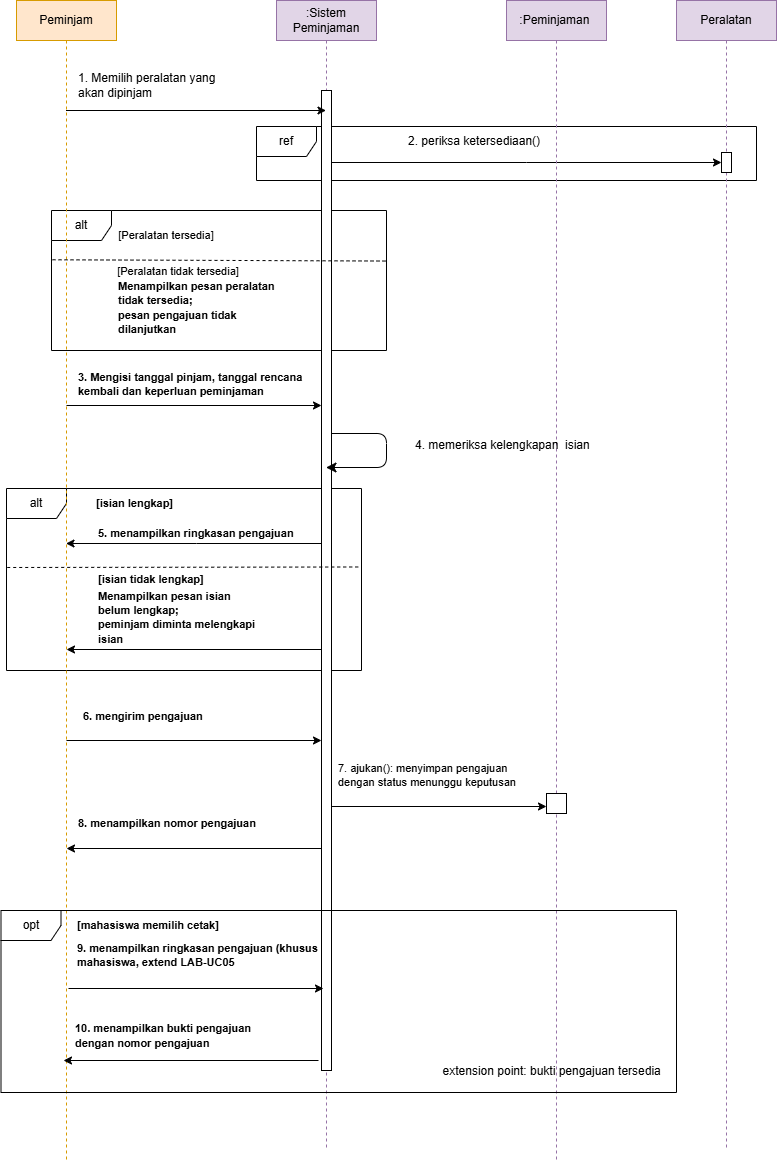

The diagram above was exported from draw.io. Its source (the exported page's mxGraphModel, read from the mxfile embedded in the PNG):
<mxGraphModel dx="1040" dy="567" grid="1" gridSize="10" guides="1" tooltips="1" connect="1" arrows="1" fold="1" page="1" pageScale="1" pageWidth="850" pageHeight="1100" math="0" shadow="0">
  <root>
    <mxCell id="jXnJKUXawEPAQXz-fMUK-0" />
    <mxCell id="jXnJKUXawEPAQXz-fMUK-1" parent="jXnJKUXawEPAQXz-fMUK-0" />
    <mxCell id="34-qTJRHPS9kpPBWzcDz-0" parent="jXnJKUXawEPAQXz-fMUK-1" style="shape=umlFrame;whiteSpace=wrap;html=1;pointerEvents=0;" value="alt" vertex="1">
      <mxGeometry height="182" width="355" x="240" y="528" as="geometry" />
    </mxCell>
    <mxCell id="34-qTJRHPS9kpPBWzcDz-1" parent="jXnJKUXawEPAQXz-fMUK-1" style="shape=umlFrame;whiteSpace=wrap;html=1;pointerEvents=0;" value="alt" vertex="1">
      <mxGeometry height="140" width="335" x="285" y="250" as="geometry" />
    </mxCell>
    <mxCell id="34-qTJRHPS9kpPBWzcDz-2" parent="jXnJKUXawEPAQXz-fMUK-1" style="shape=umlFrame;whiteSpace=wrap;html=1;pointerEvents=0;" value="ref" vertex="1">
      <mxGeometry height="54" width="500" x="490" y="166" as="geometry" />
    </mxCell>
    <mxCell id="34-qTJRHPS9kpPBWzcDz-3" edge="1" parent="jXnJKUXawEPAQXz-fMUK-1" source="34-qTJRHPS9kpPBWzcDz-5" style="edgeStyle=sequenceEdgeStyle;html=1;libavoidRouting=0;curved=0;rounded=0;" target="34-qTJRHPS9kpPBWzcDz-11" value="">
      <mxGeometry relative="1" x="-0.4923" as="geometry">
        <Array as="points">
          <mxPoint x="760.0000000000005" y="202" />
        </Array>
      </mxGeometry>
    </mxCell>
    <mxCell id="34-qTJRHPS9kpPBWzcDz-4" parent="jXnJKUXawEPAQXz-fMUK-1" style="shape=umlLifeline;perimeter=lifelinePerimeter;whiteSpace=wrap;html=1;container=1;dropTarget=0;collapsible=0;recursiveResize=0;outlineConnect=0;portConstraint=eastwest;newEdgeStyle={&quot;edgeStyle&quot;:&quot;sequenceEdgeStyle&quot;,&quot;libavoidRouting&quot;:0,&quot;curved&quot;:0,&quot;rounded&quot;:0};fillColor=#e1d5e7;strokeColor=#9673a6;" value=":Sistem Peminjaman" vertex="1">
      <mxGeometry height="1150" width="100" x="510" y="40" as="geometry" />
    </mxCell>
    <mxCell id="34-qTJRHPS9kpPBWzcDz-5" parent="34-qTJRHPS9kpPBWzcDz-4" style="html=1;points=[[0,0,0,0,5],[0,1,0,0,-5],[1,0,0,0,5],[1,1,0,0,-5]];perimeter=orthogonalPerimeter;outlineConnect=0;targetShapes=umlLifeline;portConstraint=eastwest;newEdgeStyle={&quot;edgeStyle&quot;:&quot;sequenceEdgeStyle&quot;,&quot;libavoidRouting&quot;:0,&quot;curved&quot;:0,&quot;rounded&quot;:0};" value="" vertex="1">
      <mxGeometry height="980" width="10" x="45" y="90" as="geometry" />
    </mxCell>
    <mxCell id="34-qTJRHPS9kpPBWzcDz-6" edge="1" parent="jXnJKUXawEPAQXz-fMUK-1" source="34-qTJRHPS9kpPBWzcDz-7" style="edgeStyle=sequenceEdgeStyle;html=1;libavoidRouting=0;curved=0;rounded=0;" value="">
      <mxGeometry relative="1" as="geometry">
        <Array as="points">
          <mxPoint x="480.5" y="150" />
        </Array>
        <mxPoint x="559.4999999999999" y="150" as="targetPoint" />
      </mxGeometry>
    </mxCell>
    <mxCell id="34-qTJRHPS9kpPBWzcDz-7" parent="jXnJKUXawEPAQXz-fMUK-1" style="shape=umlLifeline;perimeter=lifelinePerimeter;whiteSpace=wrap;html=1;container=1;dropTarget=0;collapsible=0;recursiveResize=0;outlineConnect=0;portConstraint=eastwest;newEdgeStyle={&quot;edgeStyle&quot;:&quot;sequenceEdgeStyle&quot;,&quot;libavoidRouting&quot;:0,&quot;curved&quot;:0,&quot;rounded&quot;:0};fillColor=#ffe6cc;strokeColor=#d79b00;" value="Peminjam" vertex="1">
      <mxGeometry height="1160" width="100" x="250" y="40" as="geometry" />
    </mxCell>
    <mxCell id="34-qTJRHPS9kpPBWzcDz-8" parent="jXnJKUXawEPAQXz-fMUK-1" style="shape=umlLifeline;perimeter=lifelinePerimeter;whiteSpace=wrap;html=1;container=1;dropTarget=0;collapsible=0;recursiveResize=0;outlineConnect=0;portConstraint=eastwest;newEdgeStyle={&quot;edgeStyle&quot;:&quot;sequenceEdgeStyle&quot;,&quot;libavoidRouting&quot;:0,&quot;curved&quot;:0,&quot;rounded&quot;:0};fillColor=#e1d5e7;strokeColor=#9673a6;" value=":Peminjaman&amp;nbsp;" vertex="1">
      <mxGeometry height="1160" width="100" x="740" y="40" as="geometry" />
    </mxCell>
    <mxCell id="34-qTJRHPS9kpPBWzcDz-9" parent="34-qTJRHPS9kpPBWzcDz-8" style="html=1;points=[[0,0,0,0,5],[0,1,0,0,-5],[1,0,0,0,5],[1,1,0,0,-5]];perimeter=orthogonalPerimeter;outlineConnect=0;targetShapes=umlLifeline;portConstraint=eastwest;newEdgeStyle={&quot;edgeStyle&quot;:&quot;sequenceEdgeStyle&quot;,&quot;libavoidRouting&quot;:0,&quot;curved&quot;:0,&quot;rounded&quot;:0};direction=south;" value="" vertex="1">
      <mxGeometry height="20" width="20" x="40" y="793" as="geometry" />
    </mxCell>
    <mxCell id="34-qTJRHPS9kpPBWzcDz-10" parent="jXnJKUXawEPAQXz-fMUK-1" style="shape=umlLifeline;perimeter=lifelinePerimeter;whiteSpace=wrap;html=1;container=1;dropTarget=0;collapsible=0;recursiveResize=0;outlineConnect=0;portConstraint=eastwest;newEdgeStyle={&quot;edgeStyle&quot;:&quot;sequenceEdgeStyle&quot;,&quot;libavoidRouting&quot;:0,&quot;curved&quot;:0,&quot;rounded&quot;:0};fillColor=#e1d5e7;strokeColor=#9673a6;" value="Peralatan" vertex="1">
      <mxGeometry height="1150" width="100" x="910" y="40" as="geometry" />
    </mxCell>
    <mxCell id="34-qTJRHPS9kpPBWzcDz-11" parent="34-qTJRHPS9kpPBWzcDz-10" style="html=1;points=[[0,0,0,0,5],[0,1,0,0,-5],[1,0,0,0,5],[1,1,0,0,-5]];perimeter=orthogonalPerimeter;outlineConnect=0;targetShapes=umlLifeline;portConstraint=eastwest;newEdgeStyle={&quot;edgeStyle&quot;:&quot;sequenceEdgeStyle&quot;,&quot;libavoidRouting&quot;:0,&quot;curved&quot;:0,&quot;rounded&quot;:0};" value="" vertex="1">
      <mxGeometry height="20" width="10" x="45" y="152" as="geometry" />
    </mxCell>
    <mxCell id="34-qTJRHPS9kpPBWzcDz-12" parent="jXnJKUXawEPAQXz-fMUK-1" style="text;html=1;whiteSpace=wrap;strokeColor=none;fillColor=none;align=left;verticalAlign=middle;rounded=0;" value="1. Memilih peralatan yang akan dipinjam" vertex="1">
      <mxGeometry height="30" width="160" x="310" y="110" as="geometry" />
    </mxCell>
    <mxCell id="34-qTJRHPS9kpPBWzcDz-13" parent="jXnJKUXawEPAQXz-fMUK-1" style="text;html=1;whiteSpace=wrap;strokeColor=none;fillColor=none;align=left;verticalAlign=middle;rounded=0;" value="2. periksa ketersediaan()" vertex="1">
      <mxGeometry height="30" width="150" x="640" y="166" as="geometry" />
    </mxCell>
    <mxCell id="34-qTJRHPS9kpPBWzcDz-14" parent="jXnJKUXawEPAQXz-fMUK-1" style="text;html=1;whiteSpace=wrap;strokeColor=none;fillColor=none;align=left;verticalAlign=middle;rounded=0;fontColor=#000000;fontSize=11;" value="&lt;font&gt;&lt;b&gt;3. Mengisi tanggal pinjam, tanggal rencana kembali dan keperluan peminjaman&lt;/b&gt;&lt;/font&gt;" vertex="1">
      <mxGeometry height="140" width="250" x="310" y="354" as="geometry" />
    </mxCell>
    <mxCell id="34-qTJRHPS9kpPBWzcDz-15" parent="jXnJKUXawEPAQXz-fMUK-1" style="text;html=1;whiteSpace=wrap;strokeColor=none;fillColor=none;align=center;verticalAlign=middle;rounded=0;" value="4. memeriksa kelengkapan&amp;nbsp; isian&amp;nbsp;" vertex="1">
      <mxGeometry height="30" width="190" x="643" y="470" as="geometry" />
    </mxCell>
    <mxCell id="34-qTJRHPS9kpPBWzcDz-16" edge="1" parent="jXnJKUXawEPAQXz-fMUK-1" source="34-qTJRHPS9kpPBWzcDz-5" style="edgeStyle=sequenceEdgeStyle;html=1;libavoidRouting=0;curved=0;rounded=0;" target="34-qTJRHPS9kpPBWzcDz-7" value="">
      <mxGeometry relative="1" as="geometry">
        <Array as="points">
          <mxPoint x="427.25" y="582.9999999999999" />
        </Array>
      </mxGeometry>
    </mxCell>
    <mxCell id="34-qTJRHPS9kpPBWzcDz-17" parent="jXnJKUXawEPAQXz-fMUK-1" style="text;html=1;whiteSpace=wrap;strokeColor=none;fillColor=none;align=left;verticalAlign=middle;rounded=0;fontColor=#000000;fontSize=11;" value="&lt;font&gt;&lt;b&gt;[isian lengkap]&lt;/b&gt;&lt;/font&gt;" vertex="1">
      <mxGeometry height="30" width="250" x="327.5" y="528" as="geometry" />
    </mxCell>
    <mxCell id="34-qTJRHPS9kpPBWzcDz-18" parent="jXnJKUXawEPAQXz-fMUK-1" style="text;html=1;whiteSpace=wrap;strokeColor=none;fillColor=none;align=left;verticalAlign=middle;rounded=0;fontColor=#000000;fontSize=11;" value="7. ajukan(): menyimpan pengajuan dengan status menunggu keputusan" vertex="1">
      <mxGeometry height="30" width="180" x="570" y="800" as="geometry" />
    </mxCell>
    <mxCell id="34-qTJRHPS9kpPBWzcDz-19" edge="1" parent="jXnJKUXawEPAQXz-fMUK-1" style="edgeStyle=sequenceEdgeStyle;html=1;libavoidRouting=0;curved=0;rounded=0;startArrow=classic;startFill=1;endArrow=none;endFill=0;" value="">
      <mxGeometry relative="1" as="geometry">
        <Array as="points">
          <mxPoint x="427.5" y="780" />
        </Array>
        <mxPoint x="555" y="780" as="sourcePoint" />
        <mxPoint x="300" y="780" as="targetPoint" />
      </mxGeometry>
    </mxCell>
    <mxCell id="34-qTJRHPS9kpPBWzcDz-20" parent="jXnJKUXawEPAQXz-fMUK-1" style="text;html=1;whiteSpace=wrap;strokeColor=none;fillColor=none;align=left;verticalAlign=middle;rounded=0;fontColor=#000000;fontSize=11;" value="&lt;font&gt;&lt;b&gt;6. mengirim pengajuan&lt;/b&gt;&lt;/font&gt;" vertex="1">
      <mxGeometry height="30" width="250" x="315" y="741" as="geometry" />
    </mxCell>
    <mxCell id="34-qTJRHPS9kpPBWzcDz-21" edge="1" parent="jXnJKUXawEPAQXz-fMUK-1" style="edgeStyle=sequenceEdgeStyle;html=1;libavoidRouting=0;curved=0;rounded=0;startArrow=classic;startFill=1;endArrow=none;endFill=0;" value="">
      <mxGeometry relative="1" x="-0.1841" as="geometry">
        <Array as="points">
          <mxPoint x="672.5" y="846" />
        </Array>
        <mxPoint x="780" y="846" as="sourcePoint" />
        <mxPoint x="565" y="846" as="targetPoint" />
      </mxGeometry>
    </mxCell>
    <mxCell id="34-qTJRHPS9kpPBWzcDz-22" edge="1" parent="jXnJKUXawEPAQXz-fMUK-1" style="edgeStyle=orthogonalEdgeStyle;endArrow=classic;html=1;rounded=1;endSize=8;startSize=8;curved=0;" value="">
      <mxGeometry height="50" relative="1" width="50" x="0.0702" as="geometry">
        <Array as="points">
          <mxPoint x="620" y="473" />
          <mxPoint x="620" y="507" />
        </Array>
        <mxPoint x="565" y="473" as="sourcePoint" />
        <mxPoint x="559.5" y="507" as="targetPoint" />
      </mxGeometry>
    </mxCell>
    <mxCell id="34-qTJRHPS9kpPBWzcDz-23" parent="jXnJKUXawEPAQXz-fMUK-1" style="text;html=1;whiteSpace=wrap;strokeColor=none;fillColor=none;align=left;verticalAlign=middle;rounded=0;fontColor=#000000;fontSize=11;" value="&lt;font&gt;&lt;b&gt;8. menampilkan nomor pengajuan&lt;/b&gt;&lt;/font&gt;" vertex="1">
      <mxGeometry height="30" width="250" x="310" y="848" as="geometry" />
    </mxCell>
    <mxCell id="34-qTJRHPS9kpPBWzcDz-24" edge="1" parent="jXnJKUXawEPAQXz-fMUK-1" style="edgeStyle=sequenceEdgeStyle;html=1;libavoidRouting=0;curved=0;rounded=0;" value="">
      <mxGeometry relative="1" as="geometry">
        <Array as="points">
          <mxPoint x="427.5" y="888" />
        </Array>
        <mxPoint x="555" y="888" as="sourcePoint" />
        <mxPoint x="300" y="888" as="targetPoint" />
      </mxGeometry>
    </mxCell>
    <mxCell id="34-qTJRHPS9kpPBWzcDz-25" parent="jXnJKUXawEPAQXz-fMUK-1" style="text;html=1;whiteSpace=wrap;strokeColor=none;fillColor=none;align=center;verticalAlign=middle;rounded=0;fontSize=11;" value="[Peralatan tersedia]" vertex="1">
      <mxGeometry height="30" width="140" x="330" y="260" as="geometry" />
    </mxCell>
    <mxCell id="34-qTJRHPS9kpPBWzcDz-26" edge="1" parent="jXnJKUXawEPAQXz-fMUK-1" style="endArrow=none;dashed=1;html=1;exitX=0.003;exitY=0.452;exitDx=0;exitDy=0;exitPerimeter=0;entryX=1;entryY=0.461;entryDx=0;entryDy=0;entryPerimeter=0;" value="">
      <mxGeometry height="50" relative="1" width="50" as="geometry">
        <mxPoint x="286.005" y="299.2800000000001" as="sourcePoint" />
        <mxPoint x="620" y="300.53999999999996" as="targetPoint" />
      </mxGeometry>
    </mxCell>
    <mxCell id="34-qTJRHPS9kpPBWzcDz-27" parent="jXnJKUXawEPAQXz-fMUK-1" style="text;html=1;whiteSpace=wrap;strokeColor=none;fillColor=none;align=center;verticalAlign=middle;rounded=0;fontSize=11;" value="[Peralatan tidak tersedia]" vertex="1">
      <mxGeometry height="30" width="140" x="342" y="296" as="geometry" />
    </mxCell>
    <mxCell id="34-qTJRHPS9kpPBWzcDz-28" parent="jXnJKUXawEPAQXz-fMUK-1" style="text;html=1;whiteSpace=wrap;strokeColor=none;fillColor=none;align=left;verticalAlign=middle;rounded=0;" value="&lt;font style=&quot;font-size: 11px;&quot;&gt;&lt;b&gt;Menampilkan pesan peralatan tidak tersedia;&lt;/b&gt;&lt;/font&gt;&lt;div&gt;&lt;font style=&quot;font-size: 11px;&quot;&gt;&lt;b&gt;pesan pengajuan tidak dilanjutkan&amp;nbsp;&lt;/b&gt;&lt;/font&gt;&lt;/div&gt;" vertex="1">
      <mxGeometry height="30" width="170" x="350" y="332" as="geometry" />
    </mxCell>
    <mxCell id="34-qTJRHPS9kpPBWzcDz-29" edge="1" parent="jXnJKUXawEPAQXz-fMUK-1" style="edgeStyle=sequenceEdgeStyle;html=1;libavoidRouting=0;curved=0;rounded=0;startArrow=classic;startFill=1;endArrow=none;endFill=0;" value="">
      <mxGeometry relative="1" as="geometry">
        <Array as="points">
          <mxPoint x="427.5" y="445" />
        </Array>
        <mxPoint x="555" y="445" as="sourcePoint" />
        <mxPoint x="300" y="445" as="targetPoint" />
      </mxGeometry>
    </mxCell>
    <mxCell id="34-qTJRHPS9kpPBWzcDz-30" parent="jXnJKUXawEPAQXz-fMUK-1" style="text;html=1;whiteSpace=wrap;strokeColor=none;fillColor=none;align=left;verticalAlign=middle;rounded=0;fontColor=#000000;fontSize=11;" value="&lt;font&gt;&lt;b&gt;5. menampilkan ringkasan pengajuan&lt;/b&gt;&lt;/font&gt;" vertex="1">
      <mxGeometry height="30" width="250" x="330" y="558" as="geometry" />
    </mxCell>
    <mxCell id="34-qTJRHPS9kpPBWzcDz-31" edge="1" parent="jXnJKUXawEPAQXz-fMUK-1" source="34-qTJRHPS9kpPBWzcDz-0" style="endArrow=none;dashed=1;html=1;exitX=0.002;exitY=0.434;exitDx=0;exitDy=0;exitPerimeter=0;entryX=0.993;entryY=0.651;entryDx=0;entryDy=0;entryPerimeter=0;" value="">
      <mxGeometry height="50" relative="1" width="50" as="geometry">
        <mxPoint x="265.36" y="606.4820000000002" as="sourcePoint" />
        <mxPoint x="592.6550000000002" y="606.4820000000002" as="targetPoint" />
      </mxGeometry>
    </mxCell>
    <mxCell id="34-qTJRHPS9kpPBWzcDz-32" parent="jXnJKUXawEPAQXz-fMUK-1" style="text;html=1;whiteSpace=wrap;strokeColor=none;fillColor=none;align=left;verticalAlign=middle;rounded=0;fontColor=#000000;fontSize=11;" value="&lt;font&gt;&lt;b&gt;[isian tidak lengkap]&lt;/b&gt;&lt;/font&gt;" vertex="1">
      <mxGeometry height="30" width="250" x="330" y="604" as="geometry" />
    </mxCell>
    <mxCell id="34-qTJRHPS9kpPBWzcDz-33" parent="jXnJKUXawEPAQXz-fMUK-1" style="text;html=1;whiteSpace=wrap;strokeColor=none;fillColor=none;align=left;verticalAlign=middle;rounded=0;" value="&lt;font style=&quot;font-size: 11px;&quot;&gt;&lt;b&gt;Menampilkan pesan isian belum lengkap;&lt;/b&gt;&lt;/font&gt;&lt;div&gt;&lt;span style=&quot;font-size: 11px;&quot;&gt;&lt;b&gt;peminjam diminta melengkapi isian&lt;br&gt;&lt;/b&gt;&lt;/span&gt;&lt;div&gt;&lt;font style=&quot;font-size: 11px;&quot;&gt;&lt;b&gt;&lt;br&gt;&lt;/b&gt;&lt;/font&gt;&lt;/div&gt;&lt;/div&gt;" vertex="1">
      <mxGeometry height="30" width="170" x="330" y="649" as="geometry" />
    </mxCell>
    <mxCell id="34-qTJRHPS9kpPBWzcDz-34" edge="1" parent="jXnJKUXawEPAQXz-fMUK-1" style="edgeStyle=sequenceEdgeStyle;html=1;libavoidRouting=0;curved=0;rounded=0;" value="">
      <mxGeometry relative="1" as="geometry">
        <Array as="points">
          <mxPoint x="427.4999999999999" y="689" />
        </Array>
        <mxPoint x="555" y="689" as="sourcePoint" />
        <mxPoint x="300" y="689" as="targetPoint" />
      </mxGeometry>
    </mxCell>
    <mxCell id="34-qTJRHPS9kpPBWzcDz-35" parent="jXnJKUXawEPAQXz-fMUK-1" style="shape=umlFrame;whiteSpace=wrap;html=1;pointerEvents=0;" value="opt" vertex="1">
      <mxGeometry height="182" width="675.5" x="234.5" y="950" as="geometry" />
    </mxCell>
    <mxCell id="34-qTJRHPS9kpPBWzcDz-36" parent="jXnJKUXawEPAQXz-fMUK-1" style="text;html=1;whiteSpace=wrap;strokeColor=none;fillColor=none;align=left;verticalAlign=middle;rounded=0;fontColor=#000000;fontSize=11;" value="&lt;font&gt;&lt;b&gt;[mahasiswa memilih cetak]&lt;/b&gt;&lt;/font&gt;" vertex="1">
      <mxGeometry height="30" width="250" x="309.17" y="950" as="geometry" />
    </mxCell>
    <mxCell id="34-qTJRHPS9kpPBWzcDz-37" parent="jXnJKUXawEPAQXz-fMUK-1" style="text;html=1;whiteSpace=wrap;strokeColor=none;fillColor=none;align=left;verticalAlign=middle;rounded=0;fontColor=#000000;fontSize=11;" value="&lt;font&gt;&lt;b&gt;9. menampilkan ringkasan pengajuan (khusus&lt;/b&gt;&lt;/font&gt;&lt;div&gt;&lt;font&gt;&lt;b&gt;mahasiswa, extend LAB-UC05&amp;nbsp;&lt;/b&gt;&lt;/font&gt;&lt;/div&gt;" vertex="1">
      <mxGeometry height="30" width="250" x="309.17" y="980" as="geometry" />
    </mxCell>
    <mxCell id="34-qTJRHPS9kpPBWzcDz-38" edge="1" parent="jXnJKUXawEPAQXz-fMUK-1" style="edgeStyle=sequenceEdgeStyle;html=1;libavoidRouting=0;curved=0;rounded=0;" value="">
      <mxGeometry relative="1" as="geometry">
        <Array as="points">
          <mxPoint x="424.50000000000006" y="1100" />
        </Array>
        <mxPoint x="552" y="1100" as="sourcePoint" />
        <mxPoint x="297" y="1100" as="targetPoint" />
      </mxGeometry>
    </mxCell>
    <mxCell id="34-qTJRHPS9kpPBWzcDz-39" parent="jXnJKUXawEPAQXz-fMUK-1" style="text;html=1;whiteSpace=wrap;strokeColor=none;fillColor=none;align=left;verticalAlign=middle;rounded=0;" value="&lt;div&gt;&lt;div&gt;&lt;font style=&quot;font-size: 11px;&quot;&gt;&lt;b&gt;10. menampilkan bukti pengajuan dengan nomor pengajuan&lt;/b&gt;&lt;/font&gt;&lt;/div&gt;&lt;/div&gt;" vertex="1">
      <mxGeometry height="30" width="209.33" x="307.33000000000004" y="1060" as="geometry" />
    </mxCell>
    <mxCell id="34-qTJRHPS9kpPBWzcDz-42" edge="1" parent="jXnJKUXawEPAQXz-fMUK-1" style="edgeStyle=sequenceEdgeStyle;html=1;libavoidRouting=0;curved=0;rounded=0;startArrow=classic;startFill=1;endArrow=none;endFill=0;" value="">
      <mxGeometry relative="1" as="geometry">
        <Array as="points">
          <mxPoint x="429.5" y="1028" />
        </Array>
        <mxPoint x="557" y="1028" as="sourcePoint" />
        <mxPoint x="302" y="1028" as="targetPoint" />
      </mxGeometry>
    </mxCell>
    <mxCell id="34-qTJRHPS9kpPBWzcDz-43" parent="jXnJKUXawEPAQXz-fMUK-1" style="text;html=1;whiteSpace=wrap;strokeColor=none;fillColor=none;align=center;verticalAlign=middle;rounded=0;" value="extension point: bukti pengajuan tersedia&amp;nbsp;&amp;nbsp;" vertex="1">
      <mxGeometry height="30" width="250" x="664" y="1096" as="geometry" />
    </mxCell>
  </root>
</mxGraphModel>